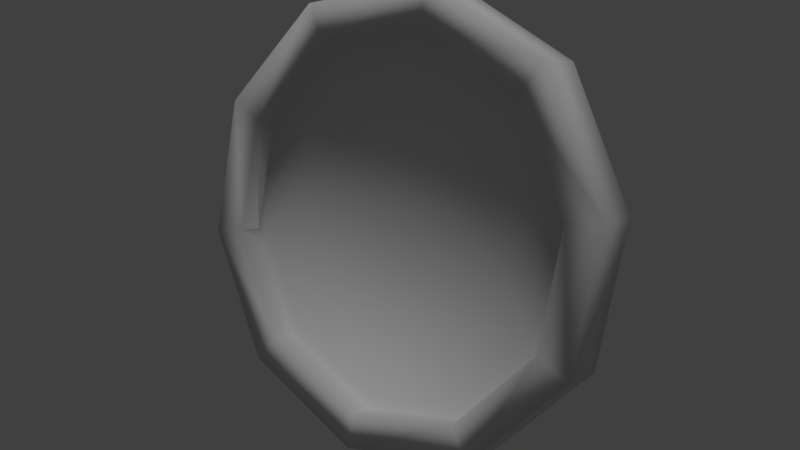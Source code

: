 # Source: 34.blend  (saved by Blender 2.79.0; exported with 4.5.12 LTS)
import bpy
from mathutils import Matrix  # noqa: F401  (used for matrix-valued properties, if any)

bpy.ops.wm.read_factory_settings(use_empty=True)
scene = bpy.context.scene
scene.name = 'Scene'

# ---- collections
col_collection_1 = bpy.data.collections.new('Collection 1'); scene.collection.children.link(col_collection_1)

# ---- materials (node trees are filled in below, after node groups)
mat_rel_gio = bpy.data.materials.new('Relógio')
mat_rel_gio.alpha_threshold = 0.0
mat_rel_gio.use_transparent_shadow = False
mat_rel_gio.roughness = 0.5

# ---- material node trees

# ---- world
world_world = bpy.data.worlds.new('World'); scene.world = world_world
world_world.color = (0.05088, 0.05088, 0.05088)
world_world.use_sun_shadow = False
world_world.sun_shadow_jitter_overblur = 0.0
world_world.cycles.sampling_method = 'MANUAL'

# ---- lights
light_hemi = bpy.data.lights.new('Hemi', 'SUN')
light_hemi.transmission_factor = 0.0
light_hemi.angle = 0.1993
light_hemi.energy = 1.0
light_hemi.shadow_buffer_clip_start = 0.5
light_hemi.shadow_soft_size = 0.1
light_hemi.shadow_cascade_max_distance = 1000.0

# ---- meshes
me_circle = bpy.data.meshes.new('Circle')
me_circle.from_pydata([(-5.556e-09, 0.4668, 1.16), (-0.7296, 0.4058, 0.9311), (-1.18, 0.246, 0.3314), (-1.18, 0.04844, -0.4098), (-0.7296, -0.1114, -1.01), (1.03e-07, -0.1724, -1.239), (0.7296, -0.1114, -1.01), (1.18, 0.04844, -0.4098), (1.18, 0.246, 0.3314), (0.7296, 0.4058, 0.9311), (-5.556e-09, 0.2289, 1.224), (-0.7296, 0.1679, 0.9945), (-1.18, 0.008086, 0.3948), (-1.18, -0.1894, -0.3465), (-0.7296, -0.3492, -0.9461), (1.03e-07, -0.4103, -1.175), (0.7296, -0.3492, -0.9461), (1.18, -0.1894, -0.3465), (1.18, 0.008086, 0.3948), (0.7296, 0.1679, 0.9945), (-4.175e-09, 0.1772, 1.03), (-0.6116, 0.1261, 0.8375), (-0.9895, -0.007888, 0.3348), (-0.9895, -0.1735, -0.2865), (-0.6116, -0.3074, -0.7892), (8.678e-08, -0.3586, -0.9812), (0.6116, -0.3074, -0.7892), (0.9895, -0.1735, -0.2865), (0.9895, -0.007888, 0.3348), (0.6116, 0.1261, 0.8375), (-4.175e-09, 0.302, 0.9963), (-0.6116, 0.2509, 0.8043), (-0.9895, 0.1169, 0.3016), (-0.9895, -0.04864, -0.3198), (-0.6116, -0.1826, -0.8225), (8.678e-08, -0.2338, -1.014), (0.6116, -0.1826, -0.8225), (0.9895, -0.04864, -0.3198), (0.9895, 0.1169, 0.3016), (0.6116, 0.2509, 0.8043), (8.852e-09, 0.03414, -0.009098), (7.77e-08, 0.1472, -0.03922)], [], [(16, 17, 27, 26), (9, 0, 10, 19), (6, 7, 17, 16), (3, 4, 14, 13), (0, 1, 11, 10), (7, 8, 18, 17), (4, 5, 15, 14), (1, 2, 12, 11), (8, 9, 19, 18), (5, 6, 16, 15), (2, 3, 13, 12), (23, 24, 34, 33), (13, 14, 24, 23), (10, 11, 21, 20), (17, 18, 28, 27), (14, 15, 25, 24), (11, 12, 22, 21), (18, 19, 29, 28), (15, 16, 26, 25), (12, 13, 23, 22), (19, 10, 20, 29), (1, 0, 41), (20, 21, 31, 30), (27, 28, 38, 37), (24, 25, 35, 34), (21, 22, 32, 31), (28, 29, 39, 38), (25, 26, 36, 35), (22, 23, 33, 32), (29, 20, 30, 39), (26, 27, 37, 36), (31, 32, 40), (32, 33, 40), (33, 34, 40), (34, 35, 40), (35, 36, 40), (36, 37, 40), (37, 38, 40), (38, 39, 40), (39, 30, 40), (30, 31, 40), (0, 9, 41), (9, 8, 41), (8, 7, 41), (7, 6, 41), (6, 5, 41), (5, 4, 41), (4, 3, 41), (3, 2, 41), (2, 1, 41)])
me_circle.polygons.foreach_set('use_smooth', [True] * 50)
_uv = me_circle.uv_layers.new(name='UVMap')
_uv.uv.foreach_set('vector', [0.0836, 0.05775, 0.04855, 0.106, 0.06339, 0.1108, 0.09277, 0.07038, 0.04077, 0.3867, 0.04077, 0.4759, 0.01215, 0.4759, 0.01215, 0.3867, 0.04077, 0.1191, 0.04077, 0.2083, 0.01215, 0.2083, 0.01215, 0.1191, 0.01215, 0.2083, 0.01215, 0.1191, 0.04077, 0.1191, 0.04077, 0.2083, 0.01215, 0.4759, 0.01215, 0.3867, 0.04077, 0.3867, 0.04077, 0.4759, 0.04077, 0.2083, 0.04077, 0.2975, 0.01215, 0.2975, 0.01215, 0.2083, 0.01215, 0.1191, 0.01215, 0.02996, 0.04077, 0.02996, 0.04077, 0.1191, 0.01215, 0.3867, 0.01215, 0.2975, 0.04077, 0.2975, 0.04077, 0.3867, 0.04077, 0.2975, 0.04077, 0.3867, 0.01215, 0.3867, 0.01215, 0.2975, 0.04077, 0.02996, 0.04077, 0.1191, 0.01215, 0.1191, 0.01215, 0.02996, 0.01215, 0.2975, 0.01215, 0.2083, 0.04077, 0.2083, 0.04077, 0.2975, 0.162, 0.02059, 0.08779, 0.02059, 0.08779, 0.005692, 0.162, 0.005692, 0.04855, 0.106, 0.0836, 0.05775, 0.09277, 0.07038, 0.06339, 0.1108, 0.1403, 0.2323, 0.0836, 0.2139, 0.09277, 0.2012, 0.1403, 0.2167, 0.04855, 0.106, 0.04855, 0.1656, 0.06339, 0.1608, 0.06339, 0.1108, 0.0836, 0.05775, 0.1403, 0.03933, 0.1403, 0.05493, 0.09277, 0.07038, 0.0836, 0.2139, 0.04855, 0.1656, 0.06339, 0.1608, 0.09277, 0.2012, 0.04855, 0.1656, 0.0836, 0.2139, 0.09277, 0.2012, 0.06339, 0.1608, 0.1403, 0.03933, 0.0836, 0.05775, 0.09277, 0.07038, 0.1403, 0.05493, 0.04855, 0.1656, 0.04855, 0.106, 0.06339, 0.1108, 0.06339, 0.1608, 0.0836, 0.2139, 0.1403, 0.2323, 0.1403, 0.2167, 0.09277, 0.2012, 0.1884, 0.1373, 0.1772, 0.1719, 0.1296, 0.1373, 0.3845, 0.02059, 0.3103, 0.02059, 0.3103, 0.005692, 0.3845, 0.005692, 0.162, 0.02059, 0.2361, 0.02059, 0.2361, 0.005692, 0.162, 0.005692, 0.08779, 0.02059, 0.01363, 0.02059, 0.01363, 0.005692, 0.08779, 0.005692, 0.3103, 0.02059, 0.2361, 0.02059, 0.2361, 0.005692, 0.3103, 0.005692, 0.2361, 0.02059, 0.3103, 0.02059, 0.3103, 0.005692, 0.2361, 0.005692, 0.01363, 0.02059, 0.08779, 0.02059, 0.08779, 0.005692, 0.01363, 0.005692, 0.2361, 0.02059, 0.162, 0.02059, 0.162, 0.005692, 0.2361, 0.005692, 0.3103, 0.02059, 0.3845, 0.02059, 0.3845, 0.005692, 0.3103, 0.005692, 0.08779, 0.02059, 0.162, 0.02059, 0.162, 0.005692, 0.08779, 0.005692, 0.2595, 0.2045, 0.217, 0.1736, 0.2858, 0.1235, 0.217, 0.1736, 0.2007, 0.1235, 0.2858, 0.1235, 0.2007, 0.1235, 0.217, 0.07351, 0.2858, 0.1235, 0.217, 0.07351, 0.2595, 0.04259, 0.2858, 0.1235, 0.2595, 0.04259, 0.3122, 0.04259, 0.2858, 0.1235, 0.3122, 0.04259, 0.3547, 0.07351, 0.2858, 0.1235, 0.3547, 0.07351, 0.371, 0.1235, 0.2858, 0.1235, 0.371, 0.1235, 0.3547, 0.1736, 0.2858, 0.1235, 0.3547, 0.1736, 0.3122, 0.2045, 0.2858, 0.1235, 0.3122, 0.2045, 0.2595, 0.2045, 0.2858, 0.1235, 0.1772, 0.1719, 0.1478, 0.1932, 0.1296, 0.1373, 0.1478, 0.1932, 0.1114, 0.1932, 0.1296, 0.1373, 0.1114, 0.1932, 0.08206, 0.1719, 0.1296, 0.1373, 0.08206, 0.1719, 0.07083, 0.1373, 0.1296, 0.1373, 0.07083, 0.1373, 0.08206, 0.1028, 0.1296, 0.1373, 0.08206, 0.1028, 0.1114, 0.08142, 0.1296, 0.1373, 0.1114, 0.08142, 0.1478, 0.08142, 0.1296, 0.1373, 0.1478, 0.08142, 0.1772, 0.1028, 0.1296, 0.1373, 0.1772, 0.1028, 0.1884, 0.1373, 0.1296, 0.1373])
me_circle.materials.append(mat_rel_gio)
me_circle.use_remesh_preserve_volume = False
me_circle.use_remesh_preserve_attributes = False
me_circle.use_mirror_vertex_groups = False
me_circle.update()

# ---- objects
ob_hemi = bpy.data.objects.new('Hemi', light_hemi)
ob_circle = bpy.data.objects.new('Circle', me_circle)

# ---- transforms, parenting, visibility, modifiers, constraints
ob_hemi.location = (3.07, 0.6767, 11.13)
ob_hemi.lineart.crease_threshold = 0.0
ob_circle.location = (1.49e-08, 4.368e-08, 1.625)
ob_circle.lineart.crease_threshold = 0.0

# ---- collection membership
col_collection_1.objects.link(ob_hemi)
col_collection_1.objects.link(ob_circle)

# ---- scene / render settings (as saved in the file)
scene.frame_start = 1; scene.frame_end = 250; scene.frame_set(1)
scene.render.engine = 'BLENDER_EEVEE_NEXT'
scene.render.resolution_percentage = 50
scene.render.dither_intensity = 0.0
scene.cycles.use_denoising = False
scene.cycles.samples = 128
scene.cycles.sampling_pattern = 'TABULATED_SOBOL'
scene.cycles.use_adaptive_sampling = False
scene.cycles.use_light_tree = False
scene.cycles.blur_glossy = 0.0
scene.cycles.sample_clamp_indirect = 0.0
scene.view_settings.view_transform = 'Standard'
bpy.context.view_layer.update()

# ---- added for rendering (the .blend has no active camera): camera
cam_auto = bpy.data.cameras.new('AutoCamera')
cam_auto.lens = 50.0
cam_auto.sensor_width = 36.0
cam_auto.clip_end = 1000.0
ob_auto_camera = bpy.data.objects.new('AutoCamera', cam_auto)
scene.collection.objects.link(ob_auto_camera)
ob_auto_camera.location = (3.25874, -3.88223, 4.22418)
ob_auto_camera.rotation_euler = (1.09748, -7.21219e-08, 0.694738)
scene.camera = ob_auto_camera
bpy.context.view_layer.update()

